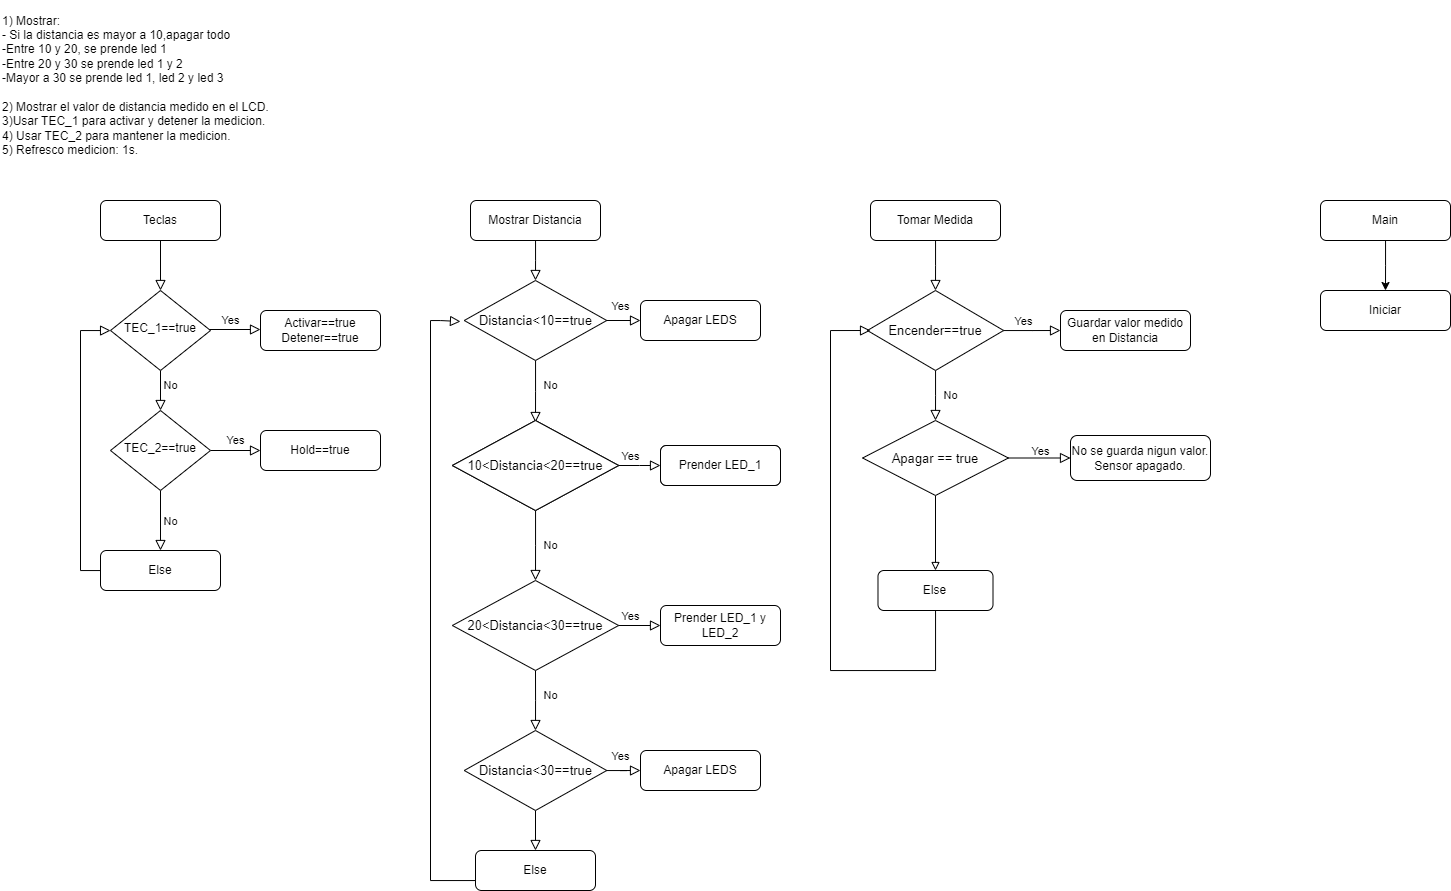

The diagram above was exported from draw.io. Its source (the exported page's mxGraphModel, read from the mxfile embedded in the PNG):
<mxGraphModel dx="926" dy="1653" grid="1" gridSize="10" guides="1" tooltips="1" connect="1" arrows="1" fold="1" page="1" pageScale="1" pageWidth="827" pageHeight="1169" math="0" shadow="0">
  <root>
    <mxCell id="WIyWlLk6GJQsqaUBKTNV-0" />
    <mxCell id="WIyWlLk6GJQsqaUBKTNV-1" parent="WIyWlLk6GJQsqaUBKTNV-0" />
    <mxCell id="WIyWlLk6GJQsqaUBKTNV-2" value="" style="rounded=0;html=1;jettySize=auto;orthogonalLoop=1;fontSize=11;endArrow=block;endFill=0;endSize=8;strokeWidth=1;shadow=0;labelBackgroundColor=none;edgeStyle=orthogonalEdgeStyle;" parent="WIyWlLk6GJQsqaUBKTNV-1" source="WIyWlLk6GJQsqaUBKTNV-3" target="WIyWlLk6GJQsqaUBKTNV-6" edge="1">
      <mxGeometry relative="1" as="geometry" />
    </mxCell>
    <mxCell id="WIyWlLk6GJQsqaUBKTNV-3" value="Teclas" style="rounded=1;whiteSpace=wrap;html=1;fontSize=12;glass=0;strokeWidth=1;shadow=0;" parent="WIyWlLk6GJQsqaUBKTNV-1" vertex="1">
      <mxGeometry x="160" y="80" width="120" height="40" as="geometry" />
    </mxCell>
    <mxCell id="WIyWlLk6GJQsqaUBKTNV-4" value="Yes" style="rounded=0;html=1;jettySize=auto;orthogonalLoop=1;fontSize=11;endArrow=block;endFill=0;endSize=8;strokeWidth=1;shadow=0;labelBackgroundColor=none;edgeStyle=orthogonalEdgeStyle;" parent="WIyWlLk6GJQsqaUBKTNV-1" source="WIyWlLk6GJQsqaUBKTNV-6" target="WIyWlLk6GJQsqaUBKTNV-10" edge="1">
      <mxGeometry x="-1" y="86" relative="1" as="geometry">
        <mxPoint x="-16" y="-50" as="offset" />
      </mxGeometry>
    </mxCell>
    <mxCell id="WIyWlLk6GJQsqaUBKTNV-5" value="No" style="edgeStyle=orthogonalEdgeStyle;rounded=0;html=1;jettySize=auto;orthogonalLoop=1;fontSize=11;endArrow=block;endFill=0;endSize=8;strokeWidth=1;shadow=0;labelBackgroundColor=none;" parent="WIyWlLk6GJQsqaUBKTNV-1" edge="1">
      <mxGeometry y="10" relative="1" as="geometry">
        <mxPoint as="offset" />
        <mxPoint x="270" y="209" as="sourcePoint" />
        <mxPoint x="320" y="209" as="targetPoint" />
        <Array as="points">
          <mxPoint x="220" y="209" />
        </Array>
      </mxGeometry>
    </mxCell>
    <mxCell id="WIyWlLk6GJQsqaUBKTNV-6" value="TEC_1==true" style="rhombus;whiteSpace=wrap;html=1;shadow=0;fontFamily=Helvetica;fontSize=12;align=center;strokeWidth=1;spacing=6;spacingTop=-4;" parent="WIyWlLk6GJQsqaUBKTNV-1" vertex="1">
      <mxGeometry x="170" y="170" width="100" height="80" as="geometry" />
    </mxCell>
    <mxCell id="WIyWlLk6GJQsqaUBKTNV-7" value="Activar==true&lt;br&gt;Detener==true" style="rounded=1;whiteSpace=wrap;html=1;fontSize=12;glass=0;strokeWidth=1;shadow=0;" parent="WIyWlLk6GJQsqaUBKTNV-1" vertex="1">
      <mxGeometry x="320" y="190" width="120" height="40" as="geometry" />
    </mxCell>
    <mxCell id="WIyWlLk6GJQsqaUBKTNV-8" value="No" style="rounded=0;html=1;jettySize=auto;orthogonalLoop=1;fontSize=11;endArrow=block;endFill=0;endSize=8;strokeWidth=1;shadow=0;labelBackgroundColor=none;edgeStyle=orthogonalEdgeStyle;" parent="WIyWlLk6GJQsqaUBKTNV-1" source="WIyWlLk6GJQsqaUBKTNV-10" target="WIyWlLk6GJQsqaUBKTNV-11" edge="1">
      <mxGeometry y="10" relative="1" as="geometry">
        <mxPoint as="offset" />
      </mxGeometry>
    </mxCell>
    <mxCell id="WIyWlLk6GJQsqaUBKTNV-9" value="Yes" style="edgeStyle=orthogonalEdgeStyle;rounded=0;html=1;jettySize=auto;orthogonalLoop=1;fontSize=11;endArrow=block;endFill=0;endSize=8;strokeWidth=1;shadow=0;labelBackgroundColor=none;" parent="WIyWlLk6GJQsqaUBKTNV-1" source="WIyWlLk6GJQsqaUBKTNV-10" target="WIyWlLk6GJQsqaUBKTNV-12" edge="1">
      <mxGeometry y="10" relative="1" as="geometry">
        <mxPoint as="offset" />
      </mxGeometry>
    </mxCell>
    <mxCell id="WIyWlLk6GJQsqaUBKTNV-10" value="TEC_2==true" style="rhombus;whiteSpace=wrap;html=1;shadow=0;fontFamily=Helvetica;fontSize=12;align=center;strokeWidth=1;spacing=6;spacingTop=-4;" parent="WIyWlLk6GJQsqaUBKTNV-1" vertex="1">
      <mxGeometry x="170" y="290" width="100" height="80" as="geometry" />
    </mxCell>
    <mxCell id="S3gNapKcrdyiB7_t3xr2-50" style="edgeStyle=orthogonalEdgeStyle;rounded=0;orthogonalLoop=1;jettySize=auto;html=1;strokeWidth=1;fontSize=11;endArrow=block;endFill=0;endSize=8;" parent="WIyWlLk6GJQsqaUBKTNV-1" source="WIyWlLk6GJQsqaUBKTNV-11" target="WIyWlLk6GJQsqaUBKTNV-6" edge="1">
      <mxGeometry relative="1" as="geometry">
        <Array as="points">
          <mxPoint x="140" y="450" />
          <mxPoint x="140" y="210" />
        </Array>
      </mxGeometry>
    </mxCell>
    <mxCell id="WIyWlLk6GJQsqaUBKTNV-11" value="Else" style="rounded=1;whiteSpace=wrap;html=1;fontSize=12;glass=0;strokeWidth=1;shadow=0;" parent="WIyWlLk6GJQsqaUBKTNV-1" vertex="1">
      <mxGeometry x="160" y="430" width="120" height="40" as="geometry" />
    </mxCell>
    <mxCell id="WIyWlLk6GJQsqaUBKTNV-12" value="Hold==true" style="rounded=1;whiteSpace=wrap;html=1;fontSize=12;glass=0;strokeWidth=1;shadow=0;" parent="WIyWlLk6GJQsqaUBKTNV-1" vertex="1">
      <mxGeometry x="320" y="310" width="120" height="40" as="geometry" />
    </mxCell>
    <mxCell id="S3gNapKcrdyiB7_t3xr2-1" value="1) Mostrar:&lt;br&gt;- Si la distancia es mayor a 10,apagar todo&lt;br&gt;-Entre 10 y 20, se prende led 1&lt;br&gt;-Entre 20 y 30 se prende led 1 y 2&lt;br&gt;-Mayor a 30 se prende led 1, led 2 y led 3&lt;br&gt;&lt;br&gt;2) Mostrar el valor de distancia medido en el LCD.&lt;br&gt;&lt;span id=&quot;docs-internal-guid-437103c5-7fff-af8e-e7c6-27af07bd2443&quot;&gt;&lt;/span&gt;&lt;span id=&quot;docs-internal-guid-437103c5-7fff-af8e-e7c6-27af07bd2443&quot;&gt;&lt;/span&gt;&lt;span id=&quot;docs-internal-guid-437103c5-7fff-af8e-e7c6-27af07bd2443&quot;&gt;&lt;/span&gt;3)Usar TEC_1 para activar y detener la medicion.&lt;br&gt;4) Usar TEC_2 para mantener la medicion.&lt;br&gt;5) Refresco medicion: 1s." style="text;strokeColor=none;align=left;fillColor=none;html=1;verticalAlign=middle;whiteSpace=wrap;rounded=0;" parent="WIyWlLk6GJQsqaUBKTNV-1" vertex="1">
      <mxGeometry x="60" y="-120" width="340" height="170" as="geometry" />
    </mxCell>
    <mxCell id="S3gNapKcrdyiB7_t3xr2-6" value="&lt;font style=&quot;font-size: 11px;&quot;&gt;No&lt;/font&gt;" style="text;html=1;align=center;verticalAlign=middle;resizable=0;points=[];autosize=1;strokeColor=none;fillColor=none;" parent="WIyWlLk6GJQsqaUBKTNV-1" vertex="1">
      <mxGeometry x="210" y="250" width="40" height="30" as="geometry" />
    </mxCell>
    <mxCell id="S3gNapKcrdyiB7_t3xr2-11" style="edgeStyle=orthogonalEdgeStyle;rounded=0;orthogonalLoop=1;jettySize=auto;html=1;strokeWidth=1;fontSize=11;endArrow=block;endFill=0;endSize=8;" parent="WIyWlLk6GJQsqaUBKTNV-1" source="S3gNapKcrdyiB7_t3xr2-10" edge="1">
      <mxGeometry relative="1" as="geometry">
        <mxPoint x="595" y="160" as="targetPoint" />
      </mxGeometry>
    </mxCell>
    <mxCell id="S3gNapKcrdyiB7_t3xr2-10" value="Mostrar Distancia" style="rounded=1;whiteSpace=wrap;html=1;fontSize=12;glass=0;strokeWidth=1;shadow=0;" parent="WIyWlLk6GJQsqaUBKTNV-1" vertex="1">
      <mxGeometry x="530" y="80" width="130" height="40" as="geometry" />
    </mxCell>
    <mxCell id="S3gNapKcrdyiB7_t3xr2-13" style="edgeStyle=orthogonalEdgeStyle;rounded=0;orthogonalLoop=1;jettySize=auto;html=1;strokeWidth=1;fontSize=13;endArrow=block;endFill=0;endSize=8;" parent="WIyWlLk6GJQsqaUBKTNV-1" source="S3gNapKcrdyiB7_t3xr2-12" edge="1">
      <mxGeometry relative="1" as="geometry">
        <mxPoint x="595" y="302" as="targetPoint" />
      </mxGeometry>
    </mxCell>
    <mxCell id="S3gNapKcrdyiB7_t3xr2-18" style="edgeStyle=orthogonalEdgeStyle;rounded=0;orthogonalLoop=1;jettySize=auto;html=1;exitX=1;exitY=0.5;exitDx=0;exitDy=0;strokeWidth=1;fontSize=11;endArrow=block;endFill=0;endSize=8;" parent="WIyWlLk6GJQsqaUBKTNV-1" source="S3gNapKcrdyiB7_t3xr2-12" edge="1">
      <mxGeometry relative="1" as="geometry">
        <mxPoint x="700" y="200" as="targetPoint" />
      </mxGeometry>
    </mxCell>
    <mxCell id="S3gNapKcrdyiB7_t3xr2-12" value="&lt;font style=&quot;font-size: 13px;&quot;&gt;Distancia&amp;lt;10==true&lt;/font&gt;" style="rhombus;whiteSpace=wrap;html=1;fontSize=11;" parent="WIyWlLk6GJQsqaUBKTNV-1" vertex="1">
      <mxGeometry x="523.75" y="160" width="142.5" height="80" as="geometry" />
    </mxCell>
    <mxCell id="S3gNapKcrdyiB7_t3xr2-15" value="&lt;font style=&quot;font-size: 11px;&quot;&gt;Yes&lt;/font&gt;" style="text;html=1;align=center;verticalAlign=middle;resizable=0;points=[];autosize=1;strokeColor=none;fillColor=none;fontSize=13;" parent="WIyWlLk6GJQsqaUBKTNV-1" vertex="1">
      <mxGeometry x="660" y="170" width="40" height="30" as="geometry" />
    </mxCell>
    <mxCell id="S3gNapKcrdyiB7_t3xr2-19" value="Apagar LEDS" style="rounded=1;whiteSpace=wrap;html=1;fontSize=12;glass=0;strokeWidth=1;shadow=0;" parent="WIyWlLk6GJQsqaUBKTNV-1" vertex="1">
      <mxGeometry x="700" y="180" width="120" height="40" as="geometry" />
    </mxCell>
    <mxCell id="S3gNapKcrdyiB7_t3xr2-20" value="No" style="text;html=1;align=center;verticalAlign=middle;resizable=0;points=[];autosize=1;strokeColor=none;fillColor=none;fontSize=11;" parent="WIyWlLk6GJQsqaUBKTNV-1" vertex="1">
      <mxGeometry x="590" y="250" width="40" height="30" as="geometry" />
    </mxCell>
    <mxCell id="S3gNapKcrdyiB7_t3xr2-24" style="edgeStyle=orthogonalEdgeStyle;rounded=0;orthogonalLoop=1;jettySize=auto;html=1;entryX=0.5;entryY=0;entryDx=0;entryDy=0;strokeWidth=1;fontSize=11;endArrow=block;endFill=0;endSize=8;" parent="WIyWlLk6GJQsqaUBKTNV-1" source="S3gNapKcrdyiB7_t3xr2-22" edge="1">
      <mxGeometry relative="1" as="geometry">
        <mxPoint x="595.01" y="460" as="targetPoint" />
      </mxGeometry>
    </mxCell>
    <mxCell id="S3gNapKcrdyiB7_t3xr2-26" style="edgeStyle=orthogonalEdgeStyle;rounded=0;orthogonalLoop=1;jettySize=auto;html=1;strokeWidth=1;fontSize=11;endArrow=block;endFill=0;endSize=8;" parent="WIyWlLk6GJQsqaUBKTNV-1" source="S3gNapKcrdyiB7_t3xr2-22" edge="1">
      <mxGeometry relative="1" as="geometry">
        <mxPoint x="720" y="345" as="targetPoint" />
      </mxGeometry>
    </mxCell>
    <mxCell id="S3gNapKcrdyiB7_t3xr2-22" value="&lt;font style=&quot;font-size: 13px;&quot;&gt;10&amp;lt;Distancia&amp;lt;20==true&lt;/font&gt;" style="rhombus;whiteSpace=wrap;html=1;fontSize=11;" parent="WIyWlLk6GJQsqaUBKTNV-1" vertex="1">
      <mxGeometry x="511.88" y="300" width="166.25" height="90" as="geometry" />
    </mxCell>
    <mxCell id="S3gNapKcrdyiB7_t3xr2-28" value="Prender LED_1" style="rounded=1;whiteSpace=wrap;html=1;fontSize=12;glass=0;strokeWidth=1;shadow=0;" parent="WIyWlLk6GJQsqaUBKTNV-1" vertex="1">
      <mxGeometry x="720" y="325" width="120" height="40" as="geometry" />
    </mxCell>
    <mxCell id="S3gNapKcrdyiB7_t3xr2-29" value="&lt;font style=&quot;font-size: 13px;&quot;&gt;10&amp;lt;Distancia&amp;lt;20==true&lt;/font&gt;" style="rhombus;whiteSpace=wrap;html=1;fontSize=11;" parent="WIyWlLk6GJQsqaUBKTNV-1" vertex="1">
      <mxGeometry x="511.88" y="300" width="166.25" height="90" as="geometry" />
    </mxCell>
    <mxCell id="S3gNapKcrdyiB7_t3xr2-30" value="Prender LED_1" style="rounded=1;whiteSpace=wrap;html=1;fontSize=12;glass=0;strokeWidth=1;shadow=0;" parent="WIyWlLk6GJQsqaUBKTNV-1" vertex="1">
      <mxGeometry x="720" y="325" width="120" height="40" as="geometry" />
    </mxCell>
    <mxCell id="S3gNapKcrdyiB7_t3xr2-37" style="edgeStyle=orthogonalEdgeStyle;rounded=0;orthogonalLoop=1;jettySize=auto;html=1;entryX=0;entryY=0.5;entryDx=0;entryDy=0;strokeWidth=1;fontSize=11;endArrow=block;endFill=0;endSize=8;" parent="WIyWlLk6GJQsqaUBKTNV-1" source="S3gNapKcrdyiB7_t3xr2-35" target="S3gNapKcrdyiB7_t3xr2-36" edge="1">
      <mxGeometry relative="1" as="geometry" />
    </mxCell>
    <mxCell id="S3gNapKcrdyiB7_t3xr2-41" style="edgeStyle=orthogonalEdgeStyle;rounded=0;orthogonalLoop=1;jettySize=auto;html=1;exitX=0.5;exitY=1;exitDx=0;exitDy=0;strokeWidth=1;fontSize=11;endArrow=block;endFill=0;endSize=8;" parent="WIyWlLk6GJQsqaUBKTNV-1" source="S3gNapKcrdyiB7_t3xr2-35" edge="1">
      <mxGeometry relative="1" as="geometry">
        <mxPoint x="595" y="610" as="targetPoint" />
      </mxGeometry>
    </mxCell>
    <mxCell id="S3gNapKcrdyiB7_t3xr2-35" value="&lt;font style=&quot;font-size: 13px;&quot;&gt;20&amp;lt;Distancia&amp;lt;30==true&lt;/font&gt;" style="rhombus;whiteSpace=wrap;html=1;fontSize=11;" parent="WIyWlLk6GJQsqaUBKTNV-1" vertex="1">
      <mxGeometry x="511.88" y="460" width="166.25" height="90" as="geometry" />
    </mxCell>
    <mxCell id="S3gNapKcrdyiB7_t3xr2-36" value="Prender LED_1 y LED_2" style="rounded=1;whiteSpace=wrap;html=1;fontSize=12;glass=0;strokeWidth=1;shadow=0;" parent="WIyWlLk6GJQsqaUBKTNV-1" vertex="1">
      <mxGeometry x="720" y="485" width="120" height="40" as="geometry" />
    </mxCell>
    <mxCell id="S3gNapKcrdyiB7_t3xr2-38" value="No" style="text;html=1;align=center;verticalAlign=middle;resizable=0;points=[];autosize=1;strokeColor=none;fillColor=none;fontSize=11;" parent="WIyWlLk6GJQsqaUBKTNV-1" vertex="1">
      <mxGeometry x="590" y="410" width="40" height="30" as="geometry" />
    </mxCell>
    <mxCell id="S3gNapKcrdyiB7_t3xr2-39" value="&lt;font style=&quot;font-size: 11px;&quot;&gt;Yes&lt;/font&gt;" style="text;html=1;align=center;verticalAlign=middle;resizable=0;points=[];autosize=1;strokeColor=none;fillColor=none;fontSize=13;" parent="WIyWlLk6GJQsqaUBKTNV-1" vertex="1">
      <mxGeometry x="670" y="320" width="40" height="30" as="geometry" />
    </mxCell>
    <mxCell id="S3gNapKcrdyiB7_t3xr2-40" value="&lt;font style=&quot;font-size: 11px;&quot;&gt;Yes&lt;/font&gt;" style="text;html=1;align=center;verticalAlign=middle;resizable=0;points=[];autosize=1;strokeColor=none;fillColor=none;fontSize=13;" parent="WIyWlLk6GJQsqaUBKTNV-1" vertex="1">
      <mxGeometry x="670" y="480" width="40" height="30" as="geometry" />
    </mxCell>
    <mxCell id="S3gNapKcrdyiB7_t3xr2-42" value="No" style="text;html=1;align=center;verticalAlign=middle;resizable=0;points=[];autosize=1;strokeColor=none;fillColor=none;fontSize=11;" parent="WIyWlLk6GJQsqaUBKTNV-1" vertex="1">
      <mxGeometry x="590" y="560" width="40" height="30" as="geometry" />
    </mxCell>
    <mxCell id="S3gNapKcrdyiB7_t3xr2-45" style="edgeStyle=orthogonalEdgeStyle;rounded=0;orthogonalLoop=1;jettySize=auto;html=1;entryX=0;entryY=0.5;entryDx=0;entryDy=0;strokeWidth=1;fontSize=11;endArrow=block;endFill=0;endSize=8;" parent="WIyWlLk6GJQsqaUBKTNV-1" source="S3gNapKcrdyiB7_t3xr2-43" target="S3gNapKcrdyiB7_t3xr2-44" edge="1">
      <mxGeometry relative="1" as="geometry" />
    </mxCell>
    <mxCell id="S3gNapKcrdyiB7_t3xr2-48" style="edgeStyle=orthogonalEdgeStyle;rounded=0;orthogonalLoop=1;jettySize=auto;html=1;exitX=0.5;exitY=1;exitDx=0;exitDy=0;entryX=0.5;entryY=0;entryDx=0;entryDy=0;strokeWidth=1;fontSize=11;endArrow=block;endFill=0;endSize=8;" parent="WIyWlLk6GJQsqaUBKTNV-1" source="S3gNapKcrdyiB7_t3xr2-43" target="S3gNapKcrdyiB7_t3xr2-47" edge="1">
      <mxGeometry relative="1" as="geometry" />
    </mxCell>
    <mxCell id="S3gNapKcrdyiB7_t3xr2-43" value="&lt;font style=&quot;font-size: 13px;&quot;&gt;Distancia&amp;lt;30==true&lt;/font&gt;" style="rhombus;whiteSpace=wrap;html=1;fontSize=11;" parent="WIyWlLk6GJQsqaUBKTNV-1" vertex="1">
      <mxGeometry x="523.75" y="610" width="142.5" height="80" as="geometry" />
    </mxCell>
    <mxCell id="S3gNapKcrdyiB7_t3xr2-44" value="Apagar LEDS" style="rounded=1;whiteSpace=wrap;html=1;fontSize=12;glass=0;strokeWidth=1;shadow=0;" parent="WIyWlLk6GJQsqaUBKTNV-1" vertex="1">
      <mxGeometry x="700" y="630" width="120" height="40" as="geometry" />
    </mxCell>
    <mxCell id="S3gNapKcrdyiB7_t3xr2-46" value="&lt;font style=&quot;font-size: 11px;&quot;&gt;Yes&lt;/font&gt;" style="text;html=1;align=center;verticalAlign=middle;resizable=0;points=[];autosize=1;strokeColor=none;fillColor=none;fontSize=13;" parent="WIyWlLk6GJQsqaUBKTNV-1" vertex="1">
      <mxGeometry x="660" y="620" width="40" height="30" as="geometry" />
    </mxCell>
    <mxCell id="S3gNapKcrdyiB7_t3xr2-49" style="edgeStyle=orthogonalEdgeStyle;rounded=0;orthogonalLoop=1;jettySize=auto;html=1;strokeWidth=1;fontSize=11;endArrow=block;endFill=0;endSize=8;" parent="WIyWlLk6GJQsqaUBKTNV-1" source="S3gNapKcrdyiB7_t3xr2-47" edge="1">
      <mxGeometry relative="1" as="geometry">
        <Array as="points">
          <mxPoint x="490" y="760" />
          <mxPoint x="490" y="200" />
          <mxPoint x="500" y="200" />
          <mxPoint x="500" y="201" />
        </Array>
        <mxPoint x="520" y="200" as="targetPoint" />
      </mxGeometry>
    </mxCell>
    <mxCell id="S3gNapKcrdyiB7_t3xr2-47" value="Else" style="rounded=1;whiteSpace=wrap;html=1;fontSize=12;glass=0;strokeWidth=1;shadow=0;" parent="WIyWlLk6GJQsqaUBKTNV-1" vertex="1">
      <mxGeometry x="535" y="730" width="120" height="40" as="geometry" />
    </mxCell>
    <mxCell id="S3gNapKcrdyiB7_t3xr2-53" style="edgeStyle=orthogonalEdgeStyle;rounded=0;orthogonalLoop=1;jettySize=auto;html=1;strokeWidth=1;fontSize=11;endArrow=block;endFill=0;endSize=8;" parent="WIyWlLk6GJQsqaUBKTNV-1" source="S3gNapKcrdyiB7_t3xr2-52" edge="1">
      <mxGeometry relative="1" as="geometry">
        <mxPoint x="995" y="170" as="targetPoint" />
      </mxGeometry>
    </mxCell>
    <mxCell id="S3gNapKcrdyiB7_t3xr2-52" value="Tomar Medida" style="rounded=1;whiteSpace=wrap;html=1;fontSize=12;glass=0;strokeWidth=1;shadow=0;" parent="WIyWlLk6GJQsqaUBKTNV-1" vertex="1">
      <mxGeometry x="930" y="80" width="130" height="40" as="geometry" />
    </mxCell>
    <mxCell id="S3gNapKcrdyiB7_t3xr2-55" style="edgeStyle=orthogonalEdgeStyle;rounded=0;orthogonalLoop=1;jettySize=auto;html=1;strokeWidth=1;fontSize=11;endArrow=block;endFill=0;endSize=8;" parent="WIyWlLk6GJQsqaUBKTNV-1" source="S3gNapKcrdyiB7_t3xr2-54" edge="1">
      <mxGeometry relative="1" as="geometry">
        <mxPoint x="1120" y="210.00000000000023" as="targetPoint" />
      </mxGeometry>
    </mxCell>
    <mxCell id="S3gNapKcrdyiB7_t3xr2-57" style="edgeStyle=orthogonalEdgeStyle;rounded=0;orthogonalLoop=1;jettySize=auto;html=1;strokeWidth=1;fontSize=11;endArrow=block;endFill=0;endSize=8;" parent="WIyWlLk6GJQsqaUBKTNV-1" source="S3gNapKcrdyiB7_t3xr2-54" edge="1">
      <mxGeometry relative="1" as="geometry">
        <mxPoint x="995.0049999999999" y="300.0000000000002" as="targetPoint" />
      </mxGeometry>
    </mxCell>
    <mxCell id="S3gNapKcrdyiB7_t3xr2-54" value="&lt;span style=&quot;font-size: 13px;&quot;&gt;Encender==true&lt;/span&gt;" style="rhombus;whiteSpace=wrap;html=1;fontSize=11;" parent="WIyWlLk6GJQsqaUBKTNV-1" vertex="1">
      <mxGeometry x="926.88" y="170" width="136.25" height="80" as="geometry" />
    </mxCell>
    <mxCell id="S3gNapKcrdyiB7_t3xr2-56" value="Guardar valor medido en Distancia" style="rounded=1;whiteSpace=wrap;html=1;fontSize=12;glass=0;strokeWidth=1;shadow=0;" parent="WIyWlLk6GJQsqaUBKTNV-1" vertex="1">
      <mxGeometry x="1120" y="190" width="130" height="40" as="geometry" />
    </mxCell>
    <mxCell id="S3gNapKcrdyiB7_t3xr2-58" value="&lt;font style=&quot;font-size: 11px;&quot;&gt;Yes&lt;/font&gt;" style="text;html=1;align=center;verticalAlign=middle;resizable=0;points=[];autosize=1;strokeColor=none;fillColor=none;fontSize=13;" parent="WIyWlLk6GJQsqaUBKTNV-1" vertex="1">
      <mxGeometry x="1063.13" y="185" width="40" height="30" as="geometry" />
    </mxCell>
    <mxCell id="S3gNapKcrdyiB7_t3xr2-61" value="&lt;font style=&quot;font-size: 11px;&quot;&gt;Yes&lt;/font&gt;" style="text;html=1;align=center;verticalAlign=middle;resizable=0;points=[];autosize=1;strokeColor=none;fillColor=none;fontSize=13;" parent="WIyWlLk6GJQsqaUBKTNV-1" vertex="1">
      <mxGeometry x="1080" y="315" width="40" height="30" as="geometry" />
    </mxCell>
    <mxCell id="S3gNapKcrdyiB7_t3xr2-66" value="No" style="text;html=1;align=center;verticalAlign=middle;resizable=0;points=[];autosize=1;strokeColor=none;fillColor=none;fontSize=11;" parent="WIyWlLk6GJQsqaUBKTNV-1" vertex="1">
      <mxGeometry x="990" y="260" width="40" height="30" as="geometry" />
    </mxCell>
    <mxCell id="S3gNapKcrdyiB7_t3xr2-72" style="edgeStyle=orthogonalEdgeStyle;rounded=0;orthogonalLoop=1;jettySize=auto;html=1;exitX=1;exitY=0.5;exitDx=0;exitDy=0;entryX=0;entryY=0.5;entryDx=0;entryDy=0;strokeWidth=1;fontSize=11;endArrow=block;endFill=0;endSize=8;" parent="WIyWlLk6GJQsqaUBKTNV-1" source="S3gNapKcrdyiB7_t3xr2-67" target="S3gNapKcrdyiB7_t3xr2-68" edge="1">
      <mxGeometry relative="1" as="geometry" />
    </mxCell>
    <mxCell id="8uuu1kYJXPdS2gHLRkqL-4" style="edgeStyle=orthogonalEdgeStyle;rounded=0;orthogonalLoop=1;jettySize=auto;html=1;entryX=0.5;entryY=0;entryDx=0;entryDy=0;endArrow=block;endFill=0;" edge="1" parent="WIyWlLk6GJQsqaUBKTNV-1" source="S3gNapKcrdyiB7_t3xr2-67" target="S3gNapKcrdyiB7_t3xr2-76">
      <mxGeometry relative="1" as="geometry" />
    </mxCell>
    <mxCell id="S3gNapKcrdyiB7_t3xr2-67" value="&lt;span style=&quot;font-size: 13px;&quot;&gt;Apagar == true&lt;/span&gt;" style="rhombus;whiteSpace=wrap;html=1;fontSize=11;" parent="WIyWlLk6GJQsqaUBKTNV-1" vertex="1">
      <mxGeometry x="922.12" y="300" width="145.77" height="75" as="geometry" />
    </mxCell>
    <mxCell id="S3gNapKcrdyiB7_t3xr2-68" value="No se guarda nigun valor.&lt;br&gt;Sensor apagado." style="rounded=1;whiteSpace=wrap;html=1;fontSize=12;glass=0;strokeWidth=1;shadow=0;" parent="WIyWlLk6GJQsqaUBKTNV-1" vertex="1">
      <mxGeometry x="1130" y="315" width="140" height="45" as="geometry" />
    </mxCell>
    <mxCell id="S3gNapKcrdyiB7_t3xr2-79" style="edgeStyle=orthogonalEdgeStyle;rounded=0;orthogonalLoop=1;jettySize=auto;html=1;strokeWidth=1;fontSize=11;endArrow=block;endFill=0;endSize=8;entryX=0.023;entryY=0.5;entryDx=0;entryDy=0;entryPerimeter=0;" parent="WIyWlLk6GJQsqaUBKTNV-1" source="S3gNapKcrdyiB7_t3xr2-76" target="S3gNapKcrdyiB7_t3xr2-54" edge="1">
      <mxGeometry relative="1" as="geometry">
        <Array as="points">
          <mxPoint x="995" y="550" />
          <mxPoint x="890" y="550" />
          <mxPoint x="890" y="210" />
        </Array>
        <mxPoint x="920" y="210" as="targetPoint" />
      </mxGeometry>
    </mxCell>
    <mxCell id="S3gNapKcrdyiB7_t3xr2-76" value="Else" style="rounded=1;whiteSpace=wrap;html=1;fontSize=12;glass=0;strokeWidth=1;shadow=0;" parent="WIyWlLk6GJQsqaUBKTNV-1" vertex="1">
      <mxGeometry x="937.49" y="450" width="115.01" height="40" as="geometry" />
    </mxCell>
    <mxCell id="8uuu1kYJXPdS2gHLRkqL-1" style="edgeStyle=orthogonalEdgeStyle;rounded=0;orthogonalLoop=1;jettySize=auto;html=1;" edge="1" parent="WIyWlLk6GJQsqaUBKTNV-1" source="8uuu1kYJXPdS2gHLRkqL-0">
      <mxGeometry relative="1" as="geometry">
        <mxPoint x="1445" y="170" as="targetPoint" />
      </mxGeometry>
    </mxCell>
    <mxCell id="8uuu1kYJXPdS2gHLRkqL-0" value="Main" style="rounded=1;whiteSpace=wrap;html=1;fontSize=12;glass=0;strokeWidth=1;shadow=0;" vertex="1" parent="WIyWlLk6GJQsqaUBKTNV-1">
      <mxGeometry x="1380" y="80" width="130" height="40" as="geometry" />
    </mxCell>
    <mxCell id="8uuu1kYJXPdS2gHLRkqL-2" value="Iniciar" style="rounded=1;whiteSpace=wrap;html=1;fontSize=12;glass=0;strokeWidth=1;shadow=0;" vertex="1" parent="WIyWlLk6GJQsqaUBKTNV-1">
      <mxGeometry x="1380" y="170" width="130" height="40" as="geometry" />
    </mxCell>
  </root>
</mxGraphModel>